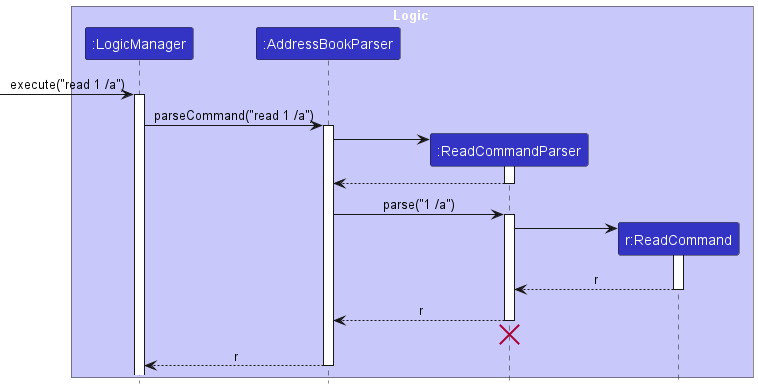

The diagram above was rendered by PlantUML. Its source (embedded in the PNG):
@startuml
!include style.puml
skinparam ArrowFontStyle plain

box Logic LOGIC_COLOR_T1
participant ":LogicManager" as LogicManager LOGIC_COLOR
participant ":AddressBookParser" as AddressBookParser LOGIC_COLOR
participant ":ReadCommandParser" as ReadCommandParser LOGIC_COLOR
participant "r:ReadCommand" as ReadCommand LOGIC_COLOR
end box


[-> LogicManager : execute("read 1 /a")
activate LogicManager

LogicManager -> AddressBookParser : parseCommand("read 1 /a")
activate AddressBookParser

create ReadCommandParser
AddressBookParser -> ReadCommandParser
activate ReadCommandParser

ReadCommandParser --> AddressBookParser
deactivate ReadCommandParser

AddressBookParser -> ReadCommandParser : parse("1 /a")
activate ReadCommandParser

create ReadCommand
ReadCommandParser -> ReadCommand
activate ReadCommand

ReadCommand --> ReadCommandParser : r
deactivate ReadCommand

ReadCommandParser --> AddressBookParser : r
deactivate ReadCommandParser
'Hidden arrow to position the destroy marker below the end of the activation bar.
ReadCommandParser -[hidden]-> AddressBookParser
destroy ReadCommandParser

AddressBookParser --> LogicManager : r
deactivate AddressBookParser

@enduml